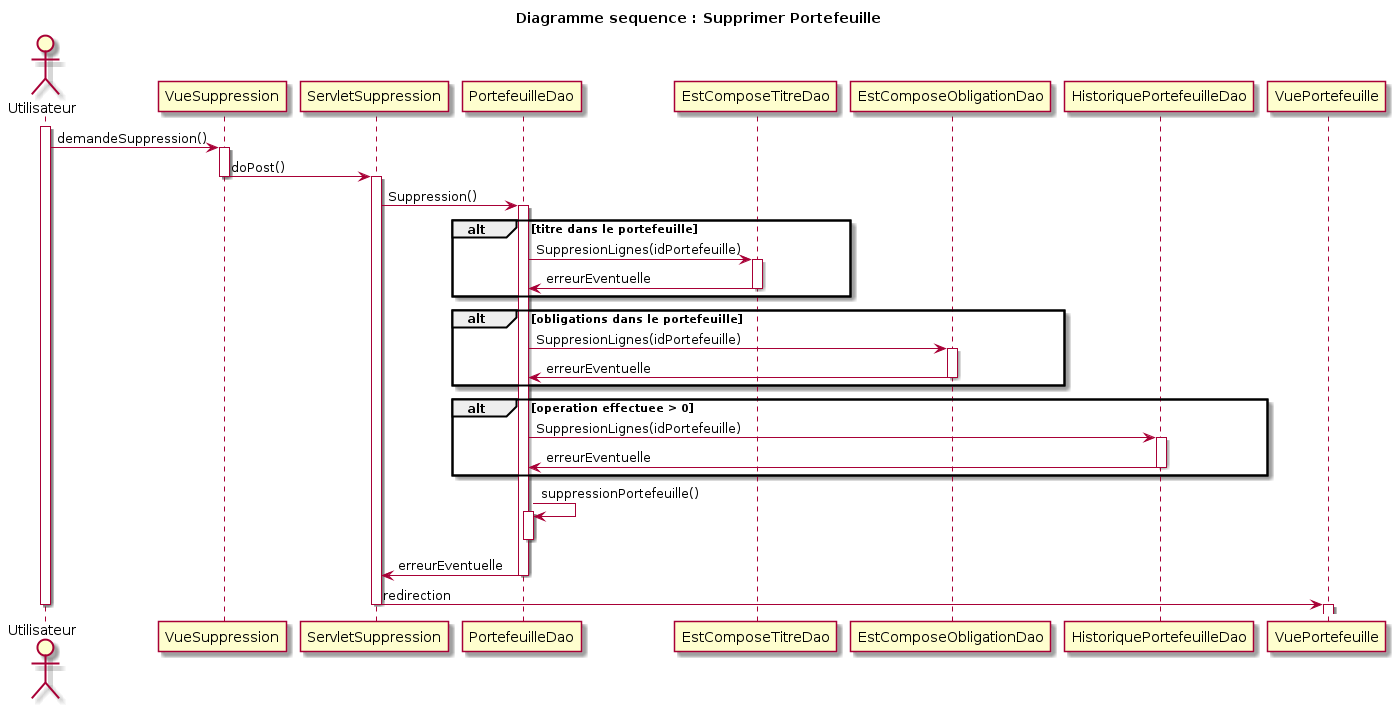

The diagram above was rendered by PlantUML. Its source (embedded in the PNG):
@startuml
title Diagramme sequence : Supprimer Portefeuille

actor Utilisateur

 activate Utilisateur
           Utilisateur -> VueSuppression : demandeSuppression()
           activate VueSuppression 
           VueSuppression -> ServletSuppression  : doPost()
           deactivate VueSuppression 
           activate ServletSuppression 
           ServletSuppression -> PortefeuilleDao : Suppression()
           activate PortefeuilleDao
           alt titre dans le portefeuille
                PortefeuilleDao -> EstComposeTitreDao : SuppresionLignes(idPortefeuille)
                activate EstComposeTitreDao
                EstComposeTitreDao -> PortefeuilleDao : erreurEventuelle
                deactivate EstComposeTitreDao
           end
           alt obligations dans le portefeuille
                PortefeuilleDao -> EstComposeObligationDao : SuppresionLignes(idPortefeuille)
                activate EstComposeObligationDao
                EstComposeObligationDao -> PortefeuilleDao : erreurEventuelle
                deactivate EstComposeObligationDao
           end
           alt operation effectuee > 0 
                PortefeuilleDao -> HistoriquePortefeuilleDao : SuppresionLignes(idPortefeuille)
                activate HistoriquePortefeuilleDao
               HistoriquePortefeuilleDao -> PortefeuilleDao : erreurEventuelle      
                deactivate HistoriquePortefeuilleDao
           end
           PortefeuilleDao -> PortefeuilleDao : suppressionPortefeuille()
           activate PortefeuilleDao
           deactivate PortefeuilleDao
           PortefeuilleDao -> ServletSuppression : erreurEventuelle      
           deactivate PortefeuilleDao
           ServletSuppression -> VuePortefeuille : redirection
           deactivate ServletSuppression
           activate VuePortefeuille
           deactivate VuePortefeuille 
  deactivate Utilisateur
@enduml